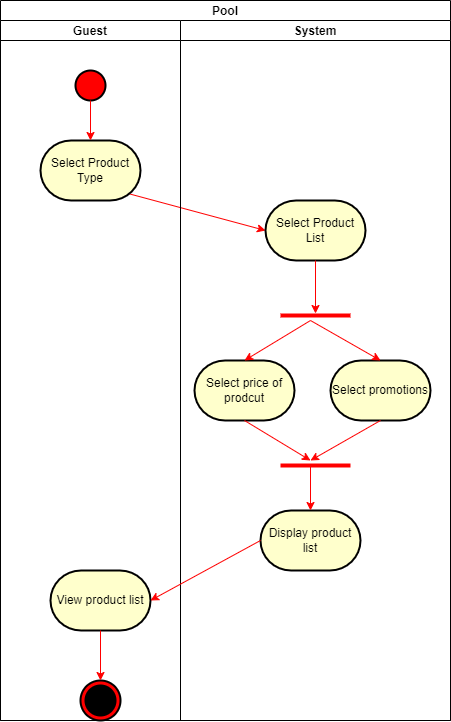

The diagram above was exported from draw.io. Its source (the exported page's mxGraphModel, read from the mxfile embedded in the PNG):
<mxGraphModel dx="1600" dy="745" grid="1" gridSize="10" guides="1" tooltips="1" connect="1" arrows="1" fold="1" page="1" pageScale="1" pageWidth="827" pageHeight="1169" math="0" shadow="0">
  <root>
    <mxCell id="0" />
    <mxCell id="1" parent="0" />
    <mxCell id="7vBXLbVhHjfiWxBYa26v-25" value="Pool" style="swimlane;childLayout=stackLayout;resizeParent=1;resizeParentMax=0;startSize=20;" vertex="1" parent="1">
      <mxGeometry x="170" y="300" width="450" height="720" as="geometry">
        <mxRectangle x="230" y="300" width="60" height="20" as="alternateBounds" />
      </mxGeometry>
    </mxCell>
    <mxCell id="7vBXLbVhHjfiWxBYa26v-39" value="" style="endArrow=classic;html=1;rounded=0;strokeColor=#FF0000;exitX=0.89;exitY=0.89;exitDx=0;exitDy=0;exitPerimeter=0;entryX=0;entryY=0.5;entryDx=0;entryDy=0;entryPerimeter=0;" edge="1" parent="7vBXLbVhHjfiWxBYa26v-25" source="7vBXLbVhHjfiWxBYa26v-30" target="7vBXLbVhHjfiWxBYa26v-31">
      <mxGeometry width="50" height="50" relative="1" as="geometry">
        <mxPoint x="90" y="370" as="sourcePoint" />
        <mxPoint x="140" y="320" as="targetPoint" />
      </mxGeometry>
    </mxCell>
    <mxCell id="7vBXLbVhHjfiWxBYa26v-26" value="Guest" style="swimlane;startSize=20;" vertex="1" parent="7vBXLbVhHjfiWxBYa26v-25">
      <mxGeometry y="20" width="180" height="700" as="geometry" />
    </mxCell>
    <mxCell id="7vBXLbVhHjfiWxBYa26v-29" value="" style="shape=ellipse;html=1;fillColor=#FF0000;strokeWidth=2;verticalLabelPosition=bottom;verticalAlignment=top;perimeter=ellipsePerimeter;" vertex="1" parent="7vBXLbVhHjfiWxBYa26v-26">
      <mxGeometry x="75" y="50" width="30" height="30" as="geometry" />
    </mxCell>
    <mxCell id="7vBXLbVhHjfiWxBYa26v-30" value="Select Product Type" style="strokeWidth=2;html=1;shape=mxgraph.flowchart.terminator;whiteSpace=wrap;fillColor=#FFFFCC;" vertex="1" parent="7vBXLbVhHjfiWxBYa26v-26">
      <mxGeometry x="40" y="120" width="100" height="60" as="geometry" />
    </mxCell>
    <mxCell id="7vBXLbVhHjfiWxBYa26v-46" value="View product list" style="strokeWidth=2;html=1;shape=mxgraph.flowchart.terminator;whiteSpace=wrap;fillColor=#FFFFCC;" vertex="1" parent="7vBXLbVhHjfiWxBYa26v-26">
      <mxGeometry x="50" y="550" width="100" height="60" as="geometry" />
    </mxCell>
    <mxCell id="7vBXLbVhHjfiWxBYa26v-47" value="" style="html=1;shape=mxgraph.sysml.actFinal;strokeWidth=2;verticalLabelPosition=bottom;verticalAlignment=top;fillColor=#FF0000;" vertex="1" parent="7vBXLbVhHjfiWxBYa26v-26">
      <mxGeometry x="80" y="660" width="40" height="40" as="geometry" />
    </mxCell>
    <mxCell id="7vBXLbVhHjfiWxBYa26v-48" value="" style="endArrow=classic;html=1;rounded=0;strokeColor=#FF0000;exitX=0.5;exitY=1;exitDx=0;exitDy=0;" edge="1" parent="7vBXLbVhHjfiWxBYa26v-26" source="7vBXLbVhHjfiWxBYa26v-29" target="7vBXLbVhHjfiWxBYa26v-30">
      <mxGeometry width="50" height="50" relative="1" as="geometry">
        <mxPoint x="-90" y="260" as="sourcePoint" />
        <mxPoint x="-40" y="210" as="targetPoint" />
      </mxGeometry>
    </mxCell>
    <mxCell id="7vBXLbVhHjfiWxBYa26v-50" value="" style="endArrow=classic;html=1;rounded=0;strokeColor=#FF0000;exitX=0.5;exitY=1;exitDx=0;exitDy=0;exitPerimeter=0;entryX=0.5;entryY=0;entryDx=0;entryDy=0;entryPerimeter=0;" edge="1" parent="7vBXLbVhHjfiWxBYa26v-26" source="7vBXLbVhHjfiWxBYa26v-46" target="7vBXLbVhHjfiWxBYa26v-47">
      <mxGeometry width="50" height="50" relative="1" as="geometry">
        <mxPoint x="240" y="670" as="sourcePoint" />
        <mxPoint x="290" y="620" as="targetPoint" />
      </mxGeometry>
    </mxCell>
    <mxCell id="7vBXLbVhHjfiWxBYa26v-27" value="System" style="swimlane;startSize=20;" vertex="1" parent="7vBXLbVhHjfiWxBYa26v-25">
      <mxGeometry x="180" y="20" width="270" height="700" as="geometry" />
    </mxCell>
    <mxCell id="7vBXLbVhHjfiWxBYa26v-31" value="Select Product List" style="strokeWidth=2;html=1;shape=mxgraph.flowchart.terminator;whiteSpace=wrap;fillColor=#FFFFCC;" vertex="1" parent="7vBXLbVhHjfiWxBYa26v-27">
      <mxGeometry x="85" y="180" width="100" height="60" as="geometry" />
    </mxCell>
    <mxCell id="7vBXLbVhHjfiWxBYa26v-33" value="" style="line;strokeWidth=4;html=1;perimeter=backbonePerimeter;points=[];outlineConnect=0;fillColor=#FF0000;strokeColor=#FF0000;" vertex="1" parent="7vBXLbVhHjfiWxBYa26v-27">
      <mxGeometry x="100" y="290" width="70" height="10" as="geometry" />
    </mxCell>
    <mxCell id="7vBXLbVhHjfiWxBYa26v-34" value="Select price of prodcut" style="strokeWidth=2;html=1;shape=mxgraph.flowchart.terminator;whiteSpace=wrap;fillColor=#FFFFCC;" vertex="1" parent="7vBXLbVhHjfiWxBYa26v-27">
      <mxGeometry x="14" y="340" width="100" height="60" as="geometry" />
    </mxCell>
    <mxCell id="7vBXLbVhHjfiWxBYa26v-35" value="Select promotions" style="strokeWidth=2;html=1;shape=mxgraph.flowchart.terminator;whiteSpace=wrap;fillColor=#FFFFCC;" vertex="1" parent="7vBXLbVhHjfiWxBYa26v-27">
      <mxGeometry x="150" y="340" width="100" height="60" as="geometry" />
    </mxCell>
    <mxCell id="7vBXLbVhHjfiWxBYa26v-36" value="" style="line;strokeWidth=4;html=1;perimeter=backbonePerimeter;points=[];outlineConnect=0;fillColor=#FF0000;strokeColor=#FF0000;" vertex="1" parent="7vBXLbVhHjfiWxBYa26v-27">
      <mxGeometry x="100" y="440" width="70" height="10" as="geometry" />
    </mxCell>
    <mxCell id="7vBXLbVhHjfiWxBYa26v-40" value="" style="endArrow=classic;html=1;rounded=0;strokeColor=#FF0000;exitX=0.5;exitY=1;exitDx=0;exitDy=0;exitPerimeter=0;" edge="1" parent="7vBXLbVhHjfiWxBYa26v-27" source="7vBXLbVhHjfiWxBYa26v-31" target="7vBXLbVhHjfiWxBYa26v-33">
      <mxGeometry width="50" height="50" relative="1" as="geometry">
        <mxPoint x="30" y="290" as="sourcePoint" />
        <mxPoint x="130" y="270" as="targetPoint" />
      </mxGeometry>
    </mxCell>
    <mxCell id="7vBXLbVhHjfiWxBYa26v-44" value="" style="endArrow=classic;html=1;rounded=0;strokeColor=#FF0000;exitX=0.5;exitY=1;exitDx=0;exitDy=0;exitPerimeter=0;" edge="1" parent="7vBXLbVhHjfiWxBYa26v-27" source="7vBXLbVhHjfiWxBYa26v-35">
      <mxGeometry width="50" height="50" relative="1" as="geometry">
        <mxPoint x="-240" y="540" as="sourcePoint" />
        <mxPoint x="130" y="440" as="targetPoint" />
      </mxGeometry>
    </mxCell>
    <mxCell id="7vBXLbVhHjfiWxBYa26v-38" value="Display product list" style="strokeWidth=2;html=1;shape=mxgraph.flowchart.terminator;whiteSpace=wrap;fillColor=#FFFFCC;" vertex="1" parent="1">
      <mxGeometry x="430" y="810" width="100" height="60" as="geometry" />
    </mxCell>
    <mxCell id="7vBXLbVhHjfiWxBYa26v-41" value="" style="endArrow=classic;html=1;rounded=0;strokeColor=#FF0000;entryX=0.5;entryY=0;entryDx=0;entryDy=0;entryPerimeter=0;" edge="1" parent="1" target="7vBXLbVhHjfiWxBYa26v-34">
      <mxGeometry width="50" height="50" relative="1" as="geometry">
        <mxPoint x="480" y="620" as="sourcePoint" />
        <mxPoint x="140" y="790" as="targetPoint" />
      </mxGeometry>
    </mxCell>
    <mxCell id="7vBXLbVhHjfiWxBYa26v-42" value="" style="endArrow=classic;html=1;rounded=0;strokeColor=#FF0000;exitX=0.5;exitY=1;exitDx=0;exitDy=0;exitPerimeter=0;" edge="1" parent="1" source="7vBXLbVhHjfiWxBYa26v-34">
      <mxGeometry width="50" height="50" relative="1" as="geometry">
        <mxPoint x="100" y="850" as="sourcePoint" />
        <mxPoint x="480" y="760" as="targetPoint" />
      </mxGeometry>
    </mxCell>
    <mxCell id="7vBXLbVhHjfiWxBYa26v-43" value="" style="endArrow=classic;html=1;rounded=0;strokeColor=#FF0000;entryX=0.5;entryY=0;entryDx=0;entryDy=0;entryPerimeter=0;" edge="1" parent="1" target="7vBXLbVhHjfiWxBYa26v-35">
      <mxGeometry width="50" height="50" relative="1" as="geometry">
        <mxPoint x="480" y="620" as="sourcePoint" />
        <mxPoint x="160" y="810" as="targetPoint" />
      </mxGeometry>
    </mxCell>
    <mxCell id="7vBXLbVhHjfiWxBYa26v-45" value="" style="endArrow=classic;html=1;rounded=0;strokeColor=#FF0000;entryX=0.5;entryY=0;entryDx=0;entryDy=0;entryPerimeter=0;" edge="1" parent="1" source="7vBXLbVhHjfiWxBYa26v-36" target="7vBXLbVhHjfiWxBYa26v-38">
      <mxGeometry width="50" height="50" relative="1" as="geometry">
        <mxPoint x="480" y="780" as="sourcePoint" />
        <mxPoint x="170" y="820" as="targetPoint" />
      </mxGeometry>
    </mxCell>
    <mxCell id="7vBXLbVhHjfiWxBYa26v-49" value="" style="endArrow=classic;html=1;rounded=0;strokeColor=#FF0000;entryX=1;entryY=0.5;entryDx=0;entryDy=0;entryPerimeter=0;exitX=0;exitY=0.5;exitDx=0;exitDy=0;exitPerimeter=0;" edge="1" parent="1" source="7vBXLbVhHjfiWxBYa26v-38" target="7vBXLbVhHjfiWxBYa26v-46">
      <mxGeometry width="50" height="50" relative="1" as="geometry">
        <mxPoint x="450" y="1150" as="sourcePoint" />
        <mxPoint x="500" y="1100" as="targetPoint" />
      </mxGeometry>
    </mxCell>
  </root>
</mxGraphModel>